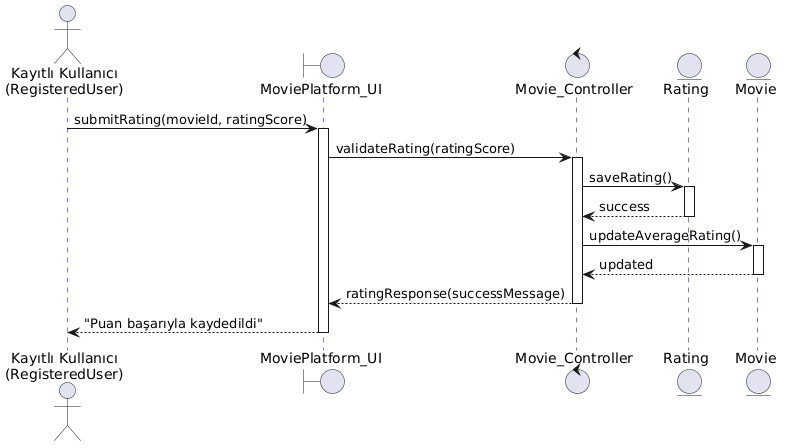

The diagram above was rendered by PlantUML. Its source (embedded in the PNG):
@startuml
skinparam sequence {
    ParticipantBackgroundColor AliceBlue
    ParticipantBorderColor DarkBlue
    LifeLineBorderColor DarkBlue
}

actor "Kayıtlı Kullanıcı\n(RegisteredUser)" as RU
boundary "MoviePlatform_UI" as UI
control "Movie_Controller" as Ctrl
entity "Rating" as R
entity "Movie" as M

RU -> UI : submitRating(movieId, ratingScore)
activate UI

UI -> Ctrl : validateRating(ratingScore)
activate Ctrl

Ctrl -> R : saveRating()
activate R
R --> Ctrl : success
deactivate R

Ctrl -> M : updateAverageRating()
activate M
M --> Ctrl : updated
deactivate M

Ctrl --> UI : ratingResponse(successMessage)
deactivate Ctrl

UI --> RU : "Puan başarıyla kaydedildi"
deactivate UI
@enduml